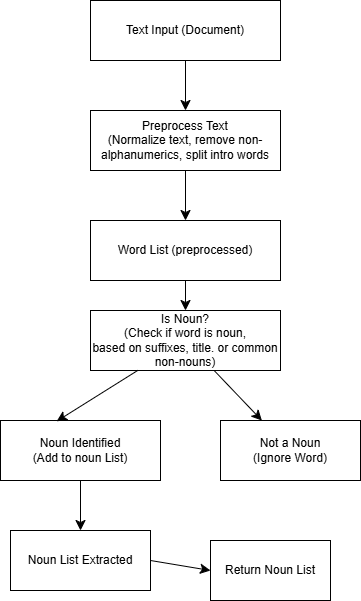

The diagram above was exported from draw.io. Its source (the exported page's mxGraphModel, read from the mxfile embedded in the PNG):
<mxGraphModel dx="1290" dy="565" grid="1" gridSize="10" guides="1" tooltips="1" connect="1" arrows="1" fold="1" page="1" pageScale="1" pageWidth="827" pageHeight="1169" math="0" shadow="0">
  <root>
    <mxCell id="0" />
    <mxCell id="1" parent="0" />
    <mxCell id="9nfaK6W-IlUv_TNODKOe-1" style="edgeStyle=none;curved=1;rounded=0;orthogonalLoop=1;jettySize=auto;html=1;fontSize=12;startSize=8;endSize=8;" edge="1" parent="1" source="9nfaK6W-IlUv_TNODKOe-2" target="9nfaK6W-IlUv_TNODKOe-4">
      <mxGeometry relative="1" as="geometry" />
    </mxCell>
    <mxCell id="9nfaK6W-IlUv_TNODKOe-2" value="Text Input (Document)" style="rounded=0;whiteSpace=wrap;html=1;" vertex="1" parent="1">
      <mxGeometry x="280" y="70" width="190" height="60" as="geometry" />
    </mxCell>
    <mxCell id="9nfaK6W-IlUv_TNODKOe-3" style="edgeStyle=none;curved=1;rounded=0;orthogonalLoop=1;jettySize=auto;html=1;entryX=0.5;entryY=0;entryDx=0;entryDy=0;fontSize=12;startSize=8;endSize=8;" edge="1" parent="1" source="9nfaK6W-IlUv_TNODKOe-4" target="9nfaK6W-IlUv_TNODKOe-6">
      <mxGeometry relative="1" as="geometry" />
    </mxCell>
    <mxCell id="9nfaK6W-IlUv_TNODKOe-4" value="Preprocess Text&lt;div&gt;(Normalize text, remove non-alphanumerics, split intro words&lt;/div&gt;" style="rounded=0;whiteSpace=wrap;html=1;" vertex="1" parent="1">
      <mxGeometry x="280" y="180" width="190" height="60" as="geometry" />
    </mxCell>
    <mxCell id="9nfaK6W-IlUv_TNODKOe-5" style="edgeStyle=none;curved=1;rounded=0;orthogonalLoop=1;jettySize=auto;html=1;entryX=0.5;entryY=0;entryDx=0;entryDy=0;fontSize=12;startSize=8;endSize=8;" edge="1" parent="1" source="9nfaK6W-IlUv_TNODKOe-6" target="9nfaK6W-IlUv_TNODKOe-8">
      <mxGeometry relative="1" as="geometry" />
    </mxCell>
    <mxCell id="9nfaK6W-IlUv_TNODKOe-6" value="Word List (preprocessed)" style="rounded=0;whiteSpace=wrap;html=1;" vertex="1" parent="1">
      <mxGeometry x="280" y="290" width="190" height="60" as="geometry" />
    </mxCell>
    <mxCell id="9nfaK6W-IlUv_TNODKOe-7" style="edgeStyle=none;curved=1;rounded=0;orthogonalLoop=1;jettySize=auto;html=1;fontSize=12;startSize=8;endSize=8;" edge="1" parent="1" source="9nfaK6W-IlUv_TNODKOe-8" target="9nfaK6W-IlUv_TNODKOe-11">
      <mxGeometry relative="1" as="geometry" />
    </mxCell>
    <mxCell id="9nfaK6W-IlUv_TNODKOe-8" value="&lt;div&gt;Is Noun?&lt;/div&gt;(Check if word is noun,&lt;div&gt;based on suffixes, title. or common non-nouns)&lt;/div&gt;" style="rounded=0;whiteSpace=wrap;html=1;" vertex="1" parent="1">
      <mxGeometry x="280" y="380" width="190" height="60" as="geometry" />
    </mxCell>
    <mxCell id="9nfaK6W-IlUv_TNODKOe-9" style="edgeStyle=none;curved=1;rounded=0;orthogonalLoop=1;jettySize=auto;html=1;fontSize=12;startSize=8;endSize=8;" edge="1" parent="1" source="9nfaK6W-IlUv_TNODKOe-10" target="9nfaK6W-IlUv_TNODKOe-13">
      <mxGeometry relative="1" as="geometry" />
    </mxCell>
    <mxCell id="9nfaK6W-IlUv_TNODKOe-10" value="Noun Identified&lt;div&gt;(Add to noun List)&lt;/div&gt;" style="rounded=0;whiteSpace=wrap;html=1;" vertex="1" parent="1">
      <mxGeometry x="190" y="490" width="160" height="60" as="geometry" />
    </mxCell>
    <mxCell id="9nfaK6W-IlUv_TNODKOe-11" value="Not a Noun&lt;div&gt;(Ignore Word)&lt;/div&gt;" style="rounded=0;whiteSpace=wrap;html=1;" vertex="1" parent="1">
      <mxGeometry x="410" y="490" width="140" height="60" as="geometry" />
    </mxCell>
    <mxCell id="9nfaK6W-IlUv_TNODKOe-12" style="edgeStyle=none;curved=1;rounded=0;orthogonalLoop=1;jettySize=auto;html=1;exitX=1;exitY=0.5;exitDx=0;exitDy=0;entryX=0;entryY=0.5;entryDx=0;entryDy=0;fontSize=12;startSize=8;endSize=8;" edge="1" parent="1" source="9nfaK6W-IlUv_TNODKOe-13" target="9nfaK6W-IlUv_TNODKOe-14">
      <mxGeometry relative="1" as="geometry" />
    </mxCell>
    <mxCell id="9nfaK6W-IlUv_TNODKOe-13" value="Noun List Extracted" style="rounded=0;whiteSpace=wrap;html=1;" vertex="1" parent="1">
      <mxGeometry x="200" y="600" width="140" height="60" as="geometry" />
    </mxCell>
    <mxCell id="9nfaK6W-IlUv_TNODKOe-14" value="Return Noun List" style="rounded=0;whiteSpace=wrap;html=1;" vertex="1" parent="1">
      <mxGeometry x="400" y="610" width="120" height="60" as="geometry" />
    </mxCell>
    <mxCell id="9nfaK6W-IlUv_TNODKOe-15" style="edgeStyle=none;curved=1;rounded=0;orthogonalLoop=1;jettySize=auto;html=1;entryX=0.351;entryY=0.013;entryDx=0;entryDy=0;entryPerimeter=0;fontSize=12;startSize=8;endSize=8;" edge="1" parent="1" source="9nfaK6W-IlUv_TNODKOe-8" target="9nfaK6W-IlUv_TNODKOe-10">
      <mxGeometry relative="1" as="geometry" />
    </mxCell>
  </root>
</mxGraphModel>